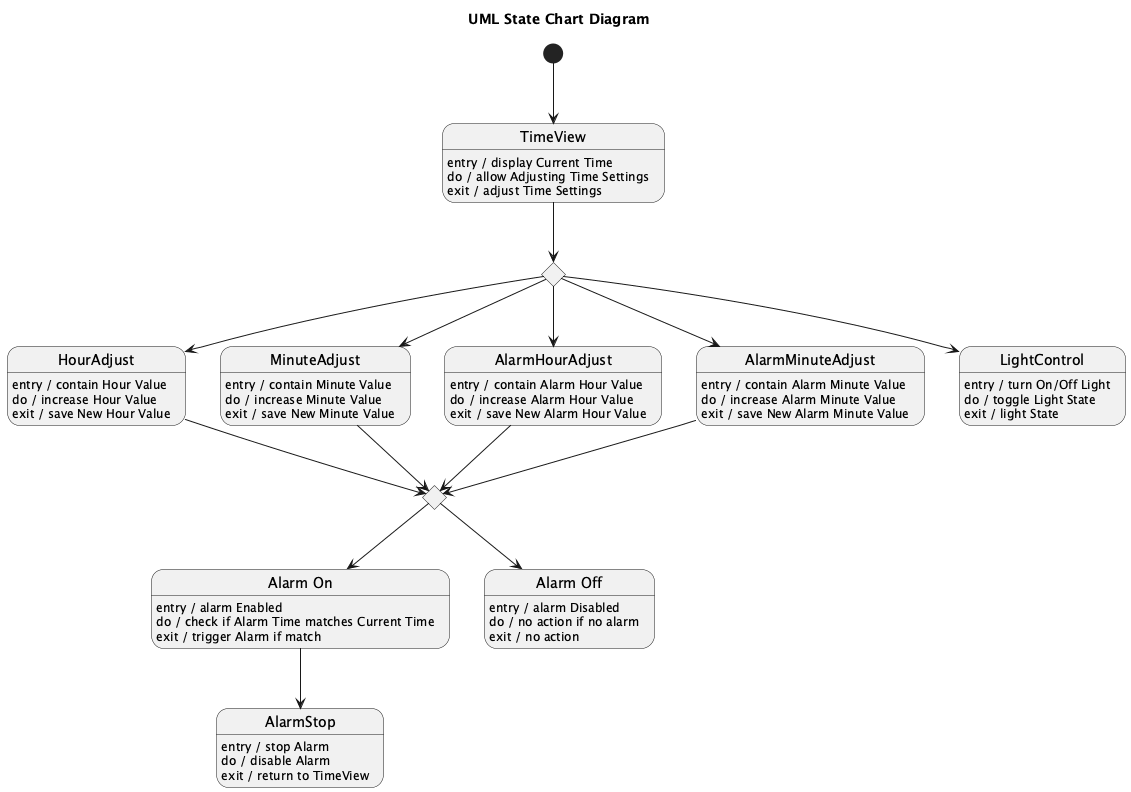

The diagram above was rendered by PlantUML. Its source (embedded in the PNG):
@startuml
title UML State Chart Diagram

[*] --> TimeView

state TimeView
TimeView : entry / display Current Time
TimeView : do / allow Adjusting Time Settings
TimeView : exit / adjust Time Settings

state TimeChoice <<choice>>
TimeView --> TimeChoice

state HourAdjust
HourAdjust : entry / contain Hour Value
HourAdjust : do / increase Hour Value
HourAdjust : exit / save New Hour Value

state MinuteAdjust
MinuteAdjust : entry / contain Minute Value
MinuteAdjust : do / increase Minute Value
MinuteAdjust : exit / save New Minute Value

state AlarmHourAdjust
AlarmHourAdjust : entry / contain Alarm Hour Value
AlarmHourAdjust : do / increase Alarm Hour Value
AlarmHourAdjust : exit / save New Alarm Hour Value

state AlarmMinuteAdjust
AlarmMinuteAdjust : entry / contain Alarm Minute Value
AlarmMinuteAdjust : do / increase Alarm Minute Value
AlarmMinuteAdjust : exit / save New Alarm Minute Value

TimeChoice --> HourAdjust
TimeChoice --> MinuteAdjust
TimeChoice --> AlarmHourAdjust
TimeChoice --> AlarmMinuteAdjust

state AlarmOnOff <<choice>>
HourAdjust --> AlarmOnOff
MinuteAdjust --> AlarmOnOff
AlarmHourAdjust --> AlarmOnOff
AlarmMinuteAdjust --> AlarmOnOff

state "Alarm On" as AlarmOn
AlarmOn : entry / alarm Enabled
AlarmOn : do / check if Alarm Time matches Current Time
AlarmOn : exit / trigger Alarm if match

state "Alarm Off" as AlarmOff
AlarmOff : entry / alarm Disabled
AlarmOff : do / no action if no alarm
AlarmOff : exit / no action

AlarmOnOff --> AlarmOn
AlarmOnOff --> AlarmOff

state AlarmStop
AlarmStop : entry / stop Alarm
AlarmStop : do / disable Alarm
AlarmStop : exit / return to TimeView

AlarmOn --> AlarmStop

state LightControl
LightControl : entry / turn On/Off Light
LightControl : do / toggle Light State
LightControl : exit / light State

TimeChoice --> LightControl

@enduml